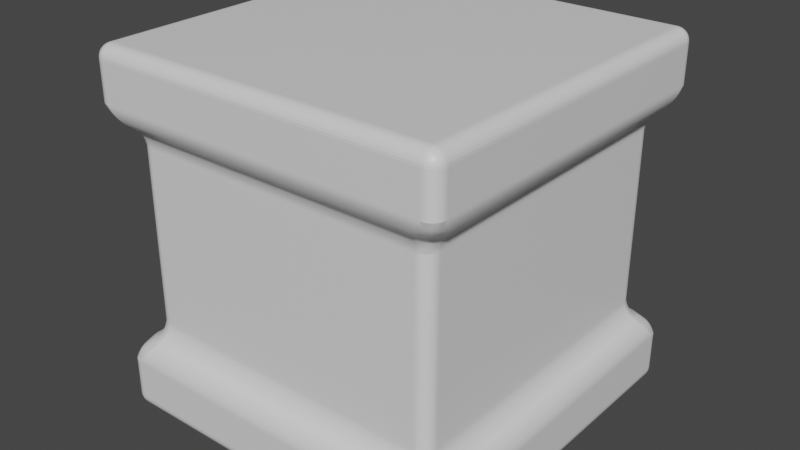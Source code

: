# Source: or_gate.blend  (saved by Blender 2.93.21; exported with 4.5.12 LTS)
import bpy
from mathutils import Matrix  # noqa: F401  (used for matrix-valued properties, if any)

bpy.ops.wm.read_factory_settings(use_empty=True)
scene = bpy.context.scene
scene.name = 'Scene'

# ---- collections
col_collection = bpy.data.collections.new('Collection'); scene.collection.children.link(col_collection)

# ---- materials (node trees are filled in below, after node groups)
mat_material = bpy.data.materials.new('Material')
mat_material.alpha_threshold = 0.0
mat_material.use_transparent_shadow = False
mat_material.line_color = (0.0, 0.0, 0.0, 1.0)

# ---- material node trees
mat_material.use_nodes = True; mat_material.node_tree.nodes.clear()
_N = mat_material.node_tree.nodes; _L = mat_material.node_tree.links
n0 = _N.new('ShaderNodeOutputMaterial'); n0.name = 'Material Output'; n0.location = (300, 300)
n1 = _N.new('ShaderNodeBsdfPrincipled'); n1.name = 'Principled BSDF'; n1.location = (10, 300)
n1.distribution = 'GGX'
n1.subsurface_method = 'BURLEY'
n1.inputs[2].default_value = 0.4
n1.inputs[3].default_value = 1.45
n1.inputs[27].default_value = (0.0, 0.0, 0.0, 1.0)
n1.inputs[28].default_value = 1.0
_L.new(n1.outputs[0], n0.inputs[0])
n0.is_active_output = True

# ---- world
world_world = bpy.data.worlds.new('World'); scene.world = world_world
world_world.use_nodes = True; world_world.node_tree.nodes.clear()
_N = world_world.node_tree.nodes; _L = world_world.node_tree.links
n0 = _N.new('ShaderNodeOutputWorld'); n0.name = 'World Output'; n0.location = (300, 300)
n1 = _N.new('ShaderNodeBackground'); n1.name = 'Background'; n1.location = (10, 300)
n1.inputs[0].default_value = (0.05088, 0.05088, 0.05088, 1.0)
_L.new(n1.outputs[0], n0.inputs[0])
n0.is_active_output = True
world_world.color = (0.05088, 0.05088, 0.05088)
world_world.use_sun_shadow = False
world_world.sun_shadow_jitter_overblur = 0.0

# ---- meshes
me_cube = bpy.data.meshes.new('Cube')
me_cube.from_pydata([(1.0, 1.0, 1.0), (1.0, 1.0, -1.0), (1.0, -1.0, 1.0), (1.0, -1.0, -1.0), (-1.0, 1.0, 1.0), (-1.0, 1.0, -1.0), (-1.0, -1.0, 1.0), (-1.0, -1.0, -1.0), (1.0, 1.0, 0.6395), (1.0, 1.0, -0.6395), (-1.0, -1.0, -0.6395), (-1.0, -1.0, 0.6395), (1.0, -1.0, 0.6395), (1.0, -1.0, -0.6395), (-1.0, 1.0, 0.6395), (-1.0, 1.0, -0.6395), (0.8782, 0.8782, 0.5616), (0.8782, 0.8782, -0.5616), (-0.8782, -0.8782, -0.5616), (-0.8782, -0.8782, 0.5616), (0.8782, -0.8782, 0.5616), (0.8782, -0.8782, -0.5616), (-0.8782, 0.8782, 0.5616), (-0.8782, 0.8782, -0.5616)], [], [(0, 4, 6, 2), (12, 2, 6, 11), (11, 6, 4, 14), (5, 1, 3, 7), (8, 0, 2, 12), (14, 4, 0, 8), (5, 15, 9, 1), (9, 15, 23, 17), (1, 9, 13, 3), (13, 9, 17, 21), (7, 10, 15, 5), (15, 10, 18, 23), (3, 13, 10, 7), (10, 13, 21, 18), (23, 22, 16, 17), (17, 16, 20, 21), (18, 19, 22, 23), (21, 20, 19, 18), (12, 11, 19, 20), (11, 14, 22, 19), (8, 12, 20, 16), (14, 8, 16, 22)])
_uv = me_cube.uv_layers.new(name='UVMap')
_uv.uv.foreach_set('vector', [0.0001787, 0.398, 0.2501, 0.398, 0.2501, 0.6479, 0.0001788, 0.6479, 0.9238, 0.7499, 0.9689, 0.7499, 0.9689, 0.9998, 0.9238, 0.9998, 0.9238, 0.0001787, 0.9689, 0.0001788, 0.9689, 0.2501, 0.9238, 0.2501, 0.2504, 0.398, 0.5004, 0.398, 0.5004, 0.6479, 0.2504, 0.6479, 0.9238, 0.5, 0.9689, 0.5, 0.9689, 0.7499, 0.9238, 0.7499, 0.9238, 0.2501, 0.9689, 0.2501, 0.9689, 0.5, 0.9238, 0.5, 0.8784, 0.2501, 0.9235, 0.2501, 0.9235, 0.5, 0.8784, 0.5, 0.5109, 0.3961, 0.2557, 0.3976, 0.2739, 0.379, 0.4924, 0.378, 0.8784, 0.5, 0.9235, 0.5, 0.9235, 0.7499, 0.8784, 0.7499, 0.5109, 0.1409, 0.5109, 0.3961, 0.4924, 0.378, 0.4928, 0.1596, 0.8784, 0.0001787, 0.9235, 0.0001787, 0.9235, 0.2501, 0.8784, 0.2501, 0.2557, 0.3976, 0.2557, 0.1424, 0.2743, 0.1605, 0.2739, 0.379, 0.8784, 0.7499, 0.9235, 0.7499, 0.9235, 0.9998, 0.8784, 0.9998, 0.2557, 0.1424, 0.5109, 0.1409, 0.4928, 0.1596, 0.2743, 0.1605, 0.635, 0.75, 0.635, 0.8853, 0.4233, 0.8853, 0.4233, 0.75, 0.4233, 0.75, 0.4233, 0.8853, 0.2117, 0.8853, 0.2117, 0.75, 0.8466, 0.75, 0.8466, 0.8853, 0.635, 0.8853, 0.635, 0.75, 0.2117, 0.75, 0.2117, 0.8853, 3.454e-05, 0.8853, 3.454e-05, 0.75, 0.0001787, 0.1424, 0.2554, 0.1409, 0.2372, 0.1596, 0.01876, 0.1605, 0.2554, 0.1409, 0.2554, 0.3961, 0.2368, 0.378, 0.2372, 0.1596, 0.0001787, 0.3976, 0.0001787, 0.1424, 0.01876, 0.1605, 0.01834, 0.379, 0.2554, 0.3961, 0.0001787, 0.3976, 0.01834, 0.379, 0.2368, 0.378])
me_cube.materials.append(mat_material)
me_cube.use_remesh_preserve_volume = False
me_cube.use_remesh_preserve_attributes = False
me_cube.use_mirror_vertex_groups = False
me_cube.update()

# ---- objects
ob_cube = bpy.data.objects.new('Cube', me_cube)

# ---- transforms, parenting, visibility, modifiers, constraints
ob_cube.location = (0.0, 0.0, 0.0)
ob_cube.lock_rotations_4d = False
ob_cube.empty_display_type = 'ARROWS'
ob_cube.lineart.crease_threshold = 0.0
_m = ob_cube.modifiers.new('Bevel', 'BEVEL')
_m.segments = 8
_m.angle_limit = 0.5027

# ---- collection membership
col_collection.objects.link(ob_cube)

# ---- scene / render settings (as saved in the file)
scene.frame_start = 1; scene.frame_end = 250; scene.frame_set(1)
scene.render.engine = 'BLENDER_EEVEE_NEXT'
scene.cycles.use_denoising = False
scene.cycles.samples = 128
scene.cycles.sampling_pattern = 'TABULATED_SOBOL'
scene.cycles.use_adaptive_sampling = False
scene.cycles.use_light_tree = False
scene.view_settings.view_transform = 'Filmic'
bpy.context.view_layer.update()

# ---- added for rendering (the .blend has no active camera and no usable light): camera, sun
cam_auto = bpy.data.cameras.new('AutoCamera')
cam_auto.lens = 50.0
cam_auto.sensor_width = 36.0
cam_auto.clip_end = 1000.0
ob_auto_camera = bpy.data.objects.new('AutoCamera', cam_auto)
scene.collection.objects.link(ob_auto_camera)
ob_auto_camera.location = (3.20507, -3.84609, 2.56406)
ob_auto_camera.rotation_euler = (1.09748, -7.21219e-08, 0.694738)
scene.camera = ob_auto_camera
light_auto_sun = bpy.data.lights.new('AutoSun', 'SUN')
light_auto_sun.energy = 3.0
light_auto_sun.angle = 0.0523599
ob_auto_sun = bpy.data.objects.new('AutoSun', light_auto_sun)
scene.collection.objects.link(ob_auto_sun)
ob_auto_sun.rotation_euler = (0.872665, 0.174533, 0.523599)
bpy.context.view_layer.update()
